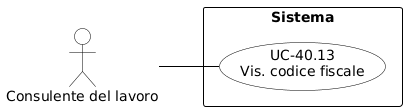

The diagram above was rendered by PlantUML. Its source (embedded in the PNG):
@startuml
skinparam shadowing false
skinparam defaultFontName Arial
left to right direction

skinparam usecase {
    BackgroundColor white
    BorderColor black
    ArrowColor black
}
skinparam actor {
    BackgroundColor white
    BorderColor black
}
skinparam rectangle {
    BorderColor black
    FontStyle bold
}

actor "Consulente del lavoro" as cdl

rectangle "Sistema" {
    usecase "UC-40.13\nVis. codice fiscale" as UC40_13
}

cdl -- UC40_13
@endl